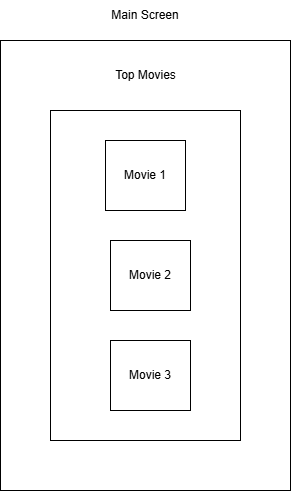

The diagram above was exported from draw.io. Its source (the exported page's mxGraphModel, read from the mxfile embedded in the PNG):
<mxGraphModel dx="512" dy="618" grid="1" gridSize="10" guides="1" tooltips="1" connect="1" arrows="1" fold="1" page="1" pageScale="1" pageWidth="850" pageHeight="1100" math="0" shadow="0">
  <root>
    <mxCell id="0" />
    <mxCell id="1" parent="0" />
    <mxCell id="vpwMY2V7LtMBVJ2qro1q-1" parent="1" style="rounded=0;whiteSpace=wrap;html=1;" value="" vertex="1">
      <mxGeometry height="450" width="290" x="200" y="120" as="geometry" />
    </mxCell>
    <mxCell id="vpwMY2V7LtMBVJ2qro1q-2" parent="1" style="text;html=1;whiteSpace=wrap;strokeColor=none;fillColor=none;align=center;verticalAlign=middle;rounded=0;" value="Main Screen" vertex="1">
      <mxGeometry height="30" width="90" x="300" y="80" as="geometry" />
    </mxCell>
    <mxCell id="vpwMY2V7LtMBVJ2qro1q-3" parent="1" style="text;html=1;whiteSpace=wrap;strokeColor=none;fillColor=none;align=center;verticalAlign=middle;rounded=0;" value="Top Movies" vertex="1">
      <mxGeometry height="30" width="75" x="307.5" y="140" as="geometry" />
    </mxCell>
    <mxCell id="vpwMY2V7LtMBVJ2qro1q-4" parent="1" style="rounded=0;whiteSpace=wrap;html=1;" value="" vertex="1">
      <mxGeometry height="330" width="190" x="250" y="190" as="geometry" />
    </mxCell>
    <mxCell id="vpwMY2V7LtMBVJ2qro1q-7" parent="1" style="rounded=0;whiteSpace=wrap;html=1;" value="Movie 1" vertex="1">
      <mxGeometry height="70" width="80" x="305" y="220" as="geometry" />
    </mxCell>
    <mxCell id="vpwMY2V7LtMBVJ2qro1q-8" parent="1" style="rounded=0;whiteSpace=wrap;html=1;" value="Movie 2" vertex="1">
      <mxGeometry height="70" width="80" x="310" y="320" as="geometry" />
    </mxCell>
    <mxCell id="vpwMY2V7LtMBVJ2qro1q-9" parent="1" style="rounded=0;whiteSpace=wrap;html=1;" value="Movie 3" vertex="1">
      <mxGeometry height="70" width="80" x="310" y="420" as="geometry" />
    </mxCell>
  </root>
</mxGraphModel>